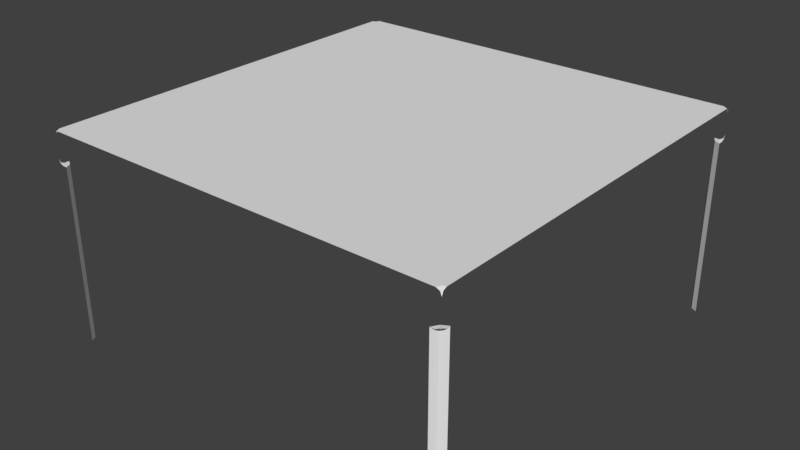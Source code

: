 # Source: WP_CornerSmall4.blend  (saved by Blender 2.79.0; exported with 4.5.12 LTS)
import bpy
from mathutils import Matrix  # noqa: F401  (used for matrix-valued properties, if any)

bpy.ops.wm.read_factory_settings(use_empty=True)
scene = bpy.context.scene
scene.name = 'Scene'

# ---- collections
col_collection_1 = bpy.data.collections.new('Collection 1'); scene.collection.children.link(col_collection_1)

# ---- materials (node trees are filled in below, after node groups)
mat_wp_cornersmall4m = bpy.data.materials.new('WP_CornerSmall4M')
mat_wp_cornersmall4m.alpha_threshold = 0.0
mat_wp_cornersmall4m.use_transparent_shadow = False
mat_wp_cornersmall4m.roughness = 0.5
mat_wp_cornersmall4m.line_color = (0.0, 0.0, 0.0, 1.0)

# ---- material node trees

# ---- world
world_world = bpy.data.worlds.new('World'); scene.world = world_world
world_world.color = (0.05088, 0.05088, 0.05088)
world_world.use_sun_shadow = False
world_world.sun_shadow_jitter_overblur = 0.0
world_world.cycles.sampling_method = 'MANUAL'

# ---- meshes
me_wp_cornersmall4 = bpy.data.meshes.new('WP_CornerSmall4')
me_wp_cornersmall4.from_pydata([(-0.9751, 0.9751, 1.0), (-0.9751, 1.0, 1.0), (-0.9927, 1.0, 0.9924), (-1.0, 1.0, 0.9739), (-1.0, 0.9927, 0.9924), (-1.0, 0.9751, 1.0), (-0.9942, 0.9942, 0.9931), (-0.9822, 0.9822, 1.0), (-1.0, 1.0, 0.8732), (-0.9927, 1.0, 0.8547), (-1.0, 0.9927, 0.8547), (-0.9751, 1.0, 0.8471), (-1.0, 0.9751, 0.8471), (-0.9535, 1.0, 0.8471), (-1.0, 0.9535, 0.8471), (-0.9707, 0.9707, 0.8471), (-0.9811, 0.9811, 0.8471), (-0.9946, 0.9946, 0.8532), (-0.9535, 1.0, 0.0), (-1.0, 0.9535, 0.0), (-0.9707, 0.9707, 5.96e-08), (0.9751, 0.9751, 1.0), (1.0, 0.9751, 1.0), (1.0, 0.9927, 0.9924), (1.0, 1.0, 0.9739), (0.9927, 1.0, 0.9924), (0.9751, 1.0, 1.0), (0.9942, 0.9942, 0.9931), (0.9822, 0.9822, 1.0), (1.0, 1.0, 0.8732), (1.0, 0.9927, 0.8547), (0.9927, 1.0, 0.8547), (1.0, 0.9751, 0.8471), (0.9751, 1.0, 0.8471), (1.0, 0.9535, 0.8471), (0.9535, 1.0, 0.8471), (0.9707, 0.9707, 0.8471), (0.9811, 0.9811, 0.8471), (0.9946, 0.9946, 0.8532), (1.0, 0.9535, 0.0), (0.9535, 1.0, 0.0), (0.9707, 0.9707, 5.96e-08), (-0.9751, -0.9751, 1.0), (-1.0, -0.9751, 1.0), (-1.0, -0.9927, 0.9924), (-1.0, -1.0, 0.9739), (-0.9927, -1.0, 0.9924), (-0.9751, -1.0, 1.0), (-0.9942, -0.9942, 0.9931), (-0.9822, -0.9822, 1.0), (-1.0, -1.0, 0.8732), (-1.0, -0.9927, 0.8547), (-0.9927, -1.0, 0.8547), (-1.0, -0.9751, 0.8471), (-0.9751, -1.0, 0.8471), (-1.0, -0.9535, 0.8471), (-0.9535, -1.0, 0.8471), (-0.9707, -0.9707, 0.8471), (-0.9811, -0.9811, 0.8471), (-0.9946, -0.9946, 0.8532), (-1.0, -0.9535, 0.0), (-0.9535, -1.0, 0.0), (-0.9707, -0.9707, 5.96e-08), (1.0, -1.0, 0.9739), (0.9927, -1.0, 0.9924), (0.9751, -1.0, 1.0), (0.9751, -0.9751, 1.0), (1.0, -0.9927, 0.9924), (1.0, -0.9751, 1.0), (0.9942, -0.9942, 0.9931), (0.9822, -0.9822, 1.0), (1.0, -1.0, 0.8732), (0.9927, -1.0, 0.8547), (1.0, -0.9927, 0.8547), (0.9751, -1.0, 0.8471), (1.0, -0.9751, 0.8471), (0.9535, -1.0, 0.8471), (1.0, -0.9535, 0.8471), (0.9707, -0.9707, 0.8471), (0.9811, -0.9811, 0.8471), (0.9946, -0.9946, 0.8532), (0.9535, -1.0, 0.0), (1.0, -0.9535, 0.0), (0.9707, -0.9707, 5.96e-08)], [], [(21, 26, 1, 0), (3, 4, 6), (1, 2, 6, 7), (2, 3, 6), (5, 0, 7), (4, 5, 7, 6), (0, 1, 7), (8, 9, 17), (17, 9, 11, 16), (16, 11, 13, 15), (10, 17, 16, 12), (12, 16, 15, 14), (10, 8, 17), (15, 13, 18, 20), (14, 15, 20, 19), (24, 25, 27), (22, 23, 27, 28), (23, 24, 27), (26, 21, 28), (25, 26, 28, 27), (21, 22, 28), (29, 30, 38), (38, 30, 32, 37), (37, 32, 34, 36), (31, 38, 37, 33), (33, 37, 36, 35), (31, 29, 38), (36, 34, 39, 41), (35, 36, 41, 40), (0, 5, 43, 42), (45, 46, 48), (43, 44, 48, 49), (44, 45, 48), (47, 42, 49), (46, 47, 49, 48), (42, 43, 49), (50, 51, 59), (59, 51, 53, 58), (58, 53, 55, 57), (52, 59, 58, 54), (54, 58, 57, 56), (52, 50, 59), (57, 55, 60, 62), (56, 57, 62, 61), (68, 66, 70), (64, 63, 69), (65, 64, 69, 70), (63, 67, 69), (67, 68, 70, 69), (66, 65, 70), (71, 72, 80), (80, 72, 74, 79), (79, 74, 76, 78), (73, 80, 79, 75), (75, 79, 78, 77), (73, 71, 80), (78, 76, 81, 83), (77, 78, 83, 82), (42, 47, 65, 66), (22, 21, 66, 68), (21, 0, 42, 66)])
_uv = me_wp_cornersmall4.uv_layers.new(name='UVMap')
_uv.uv.foreach_set('vector', [0.9135, 0.9134, 0.9132, 0.929, 0.02333, 0.9291, 0.02305, 0.9135, 0.0001393, 0.9363, 0.006127, 0.9252, 0.009844, 0.9267, 0.02333, 0.9291, 0.01132, 0.9304, 0.009844, 0.9267, 0.0186, 0.918, 0.01132, 0.9304, 0.0001393, 0.9363, 0.009844, 0.9267, 0.007525, 0.9132, 0.02305, 0.9135, 0.0186, 0.918, 0.006127, 0.9252, 0.007525, 0.9132, 0.0186, 0.918, 0.009844, 0.9267, 0.02305, 0.9135, 0.02333, 0.9291, 0.0186, 0.918, 0.9907, 0.4162, 0.986, 0.4082, 0.9882, 0.4064, 0.9882, 0.4064, 0.986, 0.4082, 0.9789, 0.403, 0.9859, 0.397, 0.9859, 0.397, 0.9789, 0.403, 0.9704, 0.3978, 0.9842, 0.3904, 0.991, 0.407, 0.9882, 0.4064, 0.9859, 0.397, 0.9949, 0.399, 0.9949, 0.399, 0.9859, 0.397, 0.9842, 0.3904, 0.9999, 0.3904, 0.991, 0.407, 0.9907, 0.4162, 0.9882, 0.4064, 0.9842, 0.3904, 0.9686, 0.3904, 0.9686, 0.0001393, 0.9842, 0.0001393, 0.9999, 0.3904, 0.9842, 0.3904, 0.9842, 0.0001393, 0.9999, 0.0001393, 0.9363, 0.9364, 0.9252, 0.9304, 0.9267, 0.9267, 0.9291, 0.9132, 0.9304, 0.9252, 0.9267, 0.9267, 0.918, 0.9179, 0.9304, 0.9252, 0.9363, 0.9364, 0.9267, 0.9267, 0.9132, 0.929, 0.9135, 0.9134, 0.918, 0.9179, 0.9252, 0.9304, 0.9132, 0.929, 0.918, 0.9179, 0.9267, 0.9267, 0.9135, 0.9134, 0.9291, 0.9132, 0.918, 0.9179, 0.959, 0.8325, 0.9544, 0.8246, 0.9566, 0.8227, 0.9566, 0.8227, 0.9544, 0.8246, 0.9472, 0.8193, 0.9542, 0.8133, 0.9542, 0.8133, 0.9472, 0.8193, 0.9387, 0.8141, 0.9525, 0.8067, 0.9593, 0.8233, 0.9566, 0.8227, 0.9542, 0.8133, 0.9632, 0.8153, 0.9632, 0.8153, 0.9542, 0.8133, 0.9525, 0.8067, 0.9682, 0.8067, 0.9593, 0.8233, 0.959, 0.8325, 0.9566, 0.8227, 0.9525, 0.8067, 0.9369, 0.8067, 0.9369, 0.4165, 0.9525, 0.4165, 0.9682, 0.8067, 0.9525, 0.8067, 0.9525, 0.4165, 0.9682, 0.4165, 0.02305, 0.9135, 0.007525, 0.9132, 0.007656, 0.02333, 0.02319, 0.02305, 0.0003865, 0.0001393, 0.01153, 0.006126, 0.01004, 0.009843, 0.007656, 0.02333, 0.006318, 0.01132, 0.01004, 0.009843, 0.01875, 0.0186, 0.006318, 0.01132, 0.0003865, 0.0001393, 0.01004, 0.009843, 0.02354, 0.007524, 0.02319, 0.02305, 0.01875, 0.0186, 0.01153, 0.006126, 0.02354, 0.007524, 0.01875, 0.0186, 0.01004, 0.009843, 0.02319, 0.02305, 0.007656, 0.02333, 0.01875, 0.0186, 0.9906, 0.8325, 0.986, 0.8246, 0.9881, 0.8227, 0.9881, 0.8227, 0.986, 0.8246, 0.9788, 0.8193, 0.9858, 0.8133, 0.9858, 0.8133, 0.9788, 0.8193, 0.9703, 0.8141, 0.9841, 0.8067, 0.9909, 0.8233, 0.9881, 0.8227, 0.9858, 0.8133, 0.9948, 0.8153, 0.9948, 0.8153, 0.9858, 0.8133, 0.9841, 0.8067, 0.9998, 0.8067, 0.9909, 0.8233, 0.9906, 0.8325, 0.9881, 0.8227, 0.9841, 0.8067, 0.9685, 0.8067, 0.9685, 0.4165, 0.9841, 0.4165, 0.9998, 0.8067, 0.9841, 0.8067, 0.9841, 0.4165, 0.9998, 0.4165, 0.9292, 0.02331, 0.9137, 0.02296, 0.9181, 0.01853, 0.9254, 0.006089, 0.9366, 0.0001573, 0.9269, 0.009813, 0.9134, 0.007428, 0.9254, 0.006089, 0.9269, 0.009813, 0.9181, 0.01853, 0.9366, 0.0001573, 0.9306, 0.01131, 0.9269, 0.009813, 0.9306, 0.01131, 0.9292, 0.02331, 0.9181, 0.01853, 0.9269, 0.009813, 0.9137, 0.02296, 0.9134, 0.007428, 0.9181, 0.01853, 0.959, 0.4162, 0.9544, 0.4082, 0.9565, 0.4064, 0.9565, 0.4064, 0.9544, 0.4082, 0.9472, 0.403, 0.9542, 0.397, 0.9542, 0.397, 0.9472, 0.403, 0.9387, 0.3978, 0.9525, 0.3904, 0.9593, 0.407, 0.9565, 0.4064, 0.9542, 0.397, 0.9632, 0.399, 0.9632, 0.399, 0.9542, 0.397, 0.9525, 0.3904, 0.9682, 0.3904, 0.9593, 0.407, 0.959, 0.4162, 0.9565, 0.4064, 0.9525, 0.3904, 0.9369, 0.3904, 0.937, 0.0001393, 0.9526, 0.0001438, 0.9682, 0.3904, 0.9525, 0.3904, 0.9526, 0.0001438, 0.9683, 0.0001482, 0.02319, 0.02305, 0.02354, 0.007524, 0.9134, 0.007428, 0.9137, 0.02296, 0.9291, 0.9132, 0.9135, 0.9134, 0.9137, 0.02296, 0.9292, 0.02331, 0.9135, 0.9134, 0.02305, 0.9135, 0.02319, 0.02305, 0.9137, 0.02296])
me_wp_cornersmall4.materials.append(mat_wp_cornersmall4m)
me_wp_cornersmall4.use_remesh_preserve_volume = False
me_wp_cornersmall4.use_remesh_preserve_attributes = False
me_wp_cornersmall4.use_mirror_vertex_groups = False
me_wp_cornersmall4.update()

# ---- objects
ob_wp_cornersmall4 = bpy.data.objects.new('WP_CornerSmall4', me_wp_cornersmall4)

# ---- transforms, parenting, visibility, modifiers, constraints
ob_wp_cornersmall4.location = (5.96e-08, 0.0, 0.0)
ob_wp_cornersmall4.lock_rotations_4d = False
ob_wp_cornersmall4.empty_display_type = 'ARROWS'
ob_wp_cornersmall4.lineart.crease_threshold = 0.0

# ---- collection membership
col_collection_1.objects.link(ob_wp_cornersmall4)

# ---- scene / render settings (as saved in the file)
scene.frame_start = 1; scene.frame_end = 250; scene.frame_set(3)
scene.render.engine = 'BLENDER_EEVEE_NEXT'
scene.render.resolution_percentage = 50
scene.render.dither_intensity = 0.0
scene.cycles.use_denoising = False
scene.cycles.samples = 128
scene.cycles.sampling_pattern = 'TABULATED_SOBOL'
scene.cycles.light_sampling_threshold = 0.0
scene.cycles.use_adaptive_sampling = False
scene.cycles.use_light_tree = False
scene.cycles.blur_glossy = 0.0
scene.cycles.sample_clamp_indirect = 0.0
scene.view_settings.view_transform = 'Standard'
bpy.context.view_layer.update()

# ---- added for rendering (the .blend has no active camera and no usable light): camera, sun
cam_auto = bpy.data.cameras.new('AutoCamera')
cam_auto.lens = 50.0
cam_auto.sensor_width = 36.0
cam_auto.clip_end = 1000.0
ob_auto_camera = bpy.data.objects.new('AutoCamera', cam_auto)
scene.collection.objects.link(ob_auto_camera)
ob_auto_camera.location = (2.77567, -3.33081, 2.72054)
ob_auto_camera.rotation_euler = (1.09748, -7.21219e-08, 0.694738)
scene.camera = ob_auto_camera
light_auto_sun = bpy.data.lights.new('AutoSun', 'SUN')
light_auto_sun.energy = 3.0
light_auto_sun.angle = 0.0523599
ob_auto_sun = bpy.data.objects.new('AutoSun', light_auto_sun)
scene.collection.objects.link(ob_auto_sun)
ob_auto_sun.rotation_euler = (0.872665, 0.174533, 0.523599)
bpy.context.view_layer.update()
